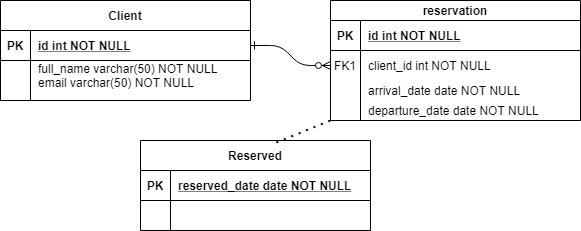

The diagram above was exported from draw.io. Its source (the exported page's mxGraphModel, read from the mxfile embedded in the PNG):
<mxGraphModel dx="1422" dy="705" grid="1" gridSize="10" guides="1" tooltips="1" connect="1" arrows="1" fold="1" page="1" pageScale="1" pageWidth="850" pageHeight="1100" math="0" shadow="0" extFonts="Permanent Marker^https://fonts.googleapis.com/css?family=Permanent+Marker">
  <root>
    <mxCell id="0" />
    <mxCell id="1" parent="0" />
    <mxCell id="C-vyLk0tnHw3VtMMgP7b-1" value="" style="edgeStyle=entityRelationEdgeStyle;endArrow=ERzeroToMany;startArrow=ERone;endFill=1;startFill=0;" parent="1" source="C-vyLk0tnHw3VtMMgP7b-24" target="C-vyLk0tnHw3VtMMgP7b-6" edge="1">
      <mxGeometry width="100" height="100" relative="1" as="geometry">
        <mxPoint x="340" y="720" as="sourcePoint" />
        <mxPoint x="440" y="620" as="targetPoint" />
      </mxGeometry>
    </mxCell>
    <mxCell id="C-vyLk0tnHw3VtMMgP7b-2" value="reservation" style="shape=table;startSize=20;container=1;collapsible=1;childLayout=tableLayout;fixedRows=1;rowLines=0;fontStyle=1;align=center;resizeLast=1;" parent="1" vertex="1">
      <mxGeometry x="450" y="120" width="250" height="120" as="geometry" />
    </mxCell>
    <mxCell id="C-vyLk0tnHw3VtMMgP7b-3" value="" style="shape=partialRectangle;collapsible=0;dropTarget=0;pointerEvents=0;fillColor=none;points=[[0,0.5],[1,0.5]];portConstraint=eastwest;top=0;left=0;right=0;bottom=1;" parent="C-vyLk0tnHw3VtMMgP7b-2" vertex="1">
      <mxGeometry y="20" width="250" height="30" as="geometry" />
    </mxCell>
    <mxCell id="C-vyLk0tnHw3VtMMgP7b-4" value="PK" style="shape=partialRectangle;overflow=hidden;connectable=0;fillColor=none;top=0;left=0;bottom=0;right=0;fontStyle=1;" parent="C-vyLk0tnHw3VtMMgP7b-3" vertex="1">
      <mxGeometry width="30" height="30" as="geometry">
        <mxRectangle width="30" height="30" as="alternateBounds" />
      </mxGeometry>
    </mxCell>
    <mxCell id="C-vyLk0tnHw3VtMMgP7b-5" value="id int NOT NULL " style="shape=partialRectangle;overflow=hidden;connectable=0;fillColor=none;top=0;left=0;bottom=0;right=0;align=left;spacingLeft=6;fontStyle=5;" parent="C-vyLk0tnHw3VtMMgP7b-3" vertex="1">
      <mxGeometry x="30" width="220" height="30" as="geometry">
        <mxRectangle width="220" height="30" as="alternateBounds" />
      </mxGeometry>
    </mxCell>
    <mxCell id="C-vyLk0tnHw3VtMMgP7b-6" value="" style="shape=partialRectangle;collapsible=0;dropTarget=0;pointerEvents=0;fillColor=none;points=[[0,0.5],[1,0.5]];portConstraint=eastwest;top=0;left=0;right=0;bottom=0;" parent="C-vyLk0tnHw3VtMMgP7b-2" vertex="1">
      <mxGeometry y="50" width="250" height="30" as="geometry" />
    </mxCell>
    <mxCell id="C-vyLk0tnHw3VtMMgP7b-7" value="FK1" style="shape=partialRectangle;overflow=hidden;connectable=0;fillColor=none;top=0;left=0;bottom=0;right=0;" parent="C-vyLk0tnHw3VtMMgP7b-6" vertex="1">
      <mxGeometry width="30" height="30" as="geometry">
        <mxRectangle width="30" height="30" as="alternateBounds" />
      </mxGeometry>
    </mxCell>
    <mxCell id="C-vyLk0tnHw3VtMMgP7b-8" value="client_id int NOT NULL" style="shape=partialRectangle;overflow=hidden;connectable=0;fillColor=none;top=0;left=0;bottom=0;right=0;align=left;spacingLeft=6;" parent="C-vyLk0tnHw3VtMMgP7b-6" vertex="1">
      <mxGeometry x="30" width="220" height="30" as="geometry">
        <mxRectangle width="220" height="30" as="alternateBounds" />
      </mxGeometry>
    </mxCell>
    <mxCell id="C-vyLk0tnHw3VtMMgP7b-9" value="" style="shape=partialRectangle;collapsible=0;dropTarget=0;pointerEvents=0;fillColor=none;points=[[0,0.5],[1,0.5]];portConstraint=eastwest;top=0;left=0;right=0;bottom=0;" parent="C-vyLk0tnHw3VtMMgP7b-2" vertex="1">
      <mxGeometry y="80" width="250" height="20" as="geometry" />
    </mxCell>
    <mxCell id="C-vyLk0tnHw3VtMMgP7b-10" value="" style="shape=partialRectangle;overflow=hidden;connectable=0;fillColor=none;top=0;left=0;bottom=0;right=0;" parent="C-vyLk0tnHw3VtMMgP7b-9" vertex="1">
      <mxGeometry width="30" height="20" as="geometry">
        <mxRectangle width="30" height="20" as="alternateBounds" />
      </mxGeometry>
    </mxCell>
    <mxCell id="C-vyLk0tnHw3VtMMgP7b-11" value="arrival_date date NOT NULL" style="shape=partialRectangle;overflow=hidden;connectable=0;fillColor=none;top=0;left=0;bottom=0;right=0;align=left;spacingLeft=6;" parent="C-vyLk0tnHw3VtMMgP7b-9" vertex="1">
      <mxGeometry x="30" width="220" height="20" as="geometry">
        <mxRectangle width="220" height="20" as="alternateBounds" />
      </mxGeometry>
    </mxCell>
    <mxCell id="C-vyLk0tnHw3VtMMgP7b-13" value="Reserved" style="shape=table;startSize=30;container=1;collapsible=1;childLayout=tableLayout;fixedRows=1;rowLines=0;fontStyle=1;align=center;resizeLast=1;" parent="1" vertex="1">
      <mxGeometry x="260" y="260" width="230" height="90" as="geometry" />
    </mxCell>
    <mxCell id="C-vyLk0tnHw3VtMMgP7b-14" value="" style="shape=partialRectangle;collapsible=0;dropTarget=0;pointerEvents=0;fillColor=none;points=[[0,0.5],[1,0.5]];portConstraint=eastwest;top=0;left=0;right=0;bottom=1;" parent="C-vyLk0tnHw3VtMMgP7b-13" vertex="1">
      <mxGeometry y="30" width="230" height="30" as="geometry" />
    </mxCell>
    <mxCell id="C-vyLk0tnHw3VtMMgP7b-15" value="PK" style="shape=partialRectangle;overflow=hidden;connectable=0;fillColor=none;top=0;left=0;bottom=0;right=0;fontStyle=1;" parent="C-vyLk0tnHw3VtMMgP7b-14" vertex="1">
      <mxGeometry width="30" height="30" as="geometry">
        <mxRectangle width="30" height="30" as="alternateBounds" />
      </mxGeometry>
    </mxCell>
    <mxCell id="C-vyLk0tnHw3VtMMgP7b-16" value="reserved_date date NOT NULL " style="shape=partialRectangle;overflow=hidden;connectable=0;fillColor=none;top=0;left=0;bottom=0;right=0;align=left;spacingLeft=6;fontStyle=5;" parent="C-vyLk0tnHw3VtMMgP7b-14" vertex="1">
      <mxGeometry x="30" width="200" height="30" as="geometry">
        <mxRectangle width="200" height="30" as="alternateBounds" />
      </mxGeometry>
    </mxCell>
    <mxCell id="C-vyLk0tnHw3VtMMgP7b-17" value="" style="shape=partialRectangle;collapsible=0;dropTarget=0;pointerEvents=0;fillColor=none;points=[[0,0.5],[1,0.5]];portConstraint=eastwest;top=0;left=0;right=0;bottom=0;" parent="C-vyLk0tnHw3VtMMgP7b-13" vertex="1">
      <mxGeometry y="60" width="230" height="30" as="geometry" />
    </mxCell>
    <mxCell id="C-vyLk0tnHw3VtMMgP7b-18" value="" style="shape=partialRectangle;overflow=hidden;connectable=0;fillColor=none;top=0;left=0;bottom=0;right=0;" parent="C-vyLk0tnHw3VtMMgP7b-17" vertex="1">
      <mxGeometry width="30" height="30" as="geometry">
        <mxRectangle width="30" height="30" as="alternateBounds" />
      </mxGeometry>
    </mxCell>
    <mxCell id="C-vyLk0tnHw3VtMMgP7b-19" value="" style="shape=partialRectangle;overflow=hidden;connectable=0;fillColor=none;top=0;left=0;bottom=0;right=0;align=left;spacingLeft=6;" parent="C-vyLk0tnHw3VtMMgP7b-17" vertex="1">
      <mxGeometry x="30" width="200" height="30" as="geometry">
        <mxRectangle width="200" height="30" as="alternateBounds" />
      </mxGeometry>
    </mxCell>
    <mxCell id="C-vyLk0tnHw3VtMMgP7b-23" value="Client" style="shape=table;startSize=30;container=1;collapsible=1;childLayout=tableLayout;fixedRows=1;rowLines=0;fontStyle=1;align=center;resizeLast=1;" parent="1" vertex="1">
      <mxGeometry x="120" y="120" width="250" height="100" as="geometry" />
    </mxCell>
    <mxCell id="C-vyLk0tnHw3VtMMgP7b-24" value="" style="shape=partialRectangle;collapsible=0;dropTarget=0;pointerEvents=0;fillColor=none;points=[[0,0.5],[1,0.5]];portConstraint=eastwest;top=0;left=0;right=0;bottom=1;" parent="C-vyLk0tnHw3VtMMgP7b-23" vertex="1">
      <mxGeometry y="30" width="250" height="30" as="geometry" />
    </mxCell>
    <mxCell id="C-vyLk0tnHw3VtMMgP7b-25" value="PK" style="shape=partialRectangle;overflow=hidden;connectable=0;fillColor=none;top=0;left=0;bottom=0;right=0;fontStyle=1;" parent="C-vyLk0tnHw3VtMMgP7b-24" vertex="1">
      <mxGeometry width="30" height="30" as="geometry" />
    </mxCell>
    <mxCell id="C-vyLk0tnHw3VtMMgP7b-26" value="id int NOT NULL " style="shape=partialRectangle;overflow=hidden;connectable=0;fillColor=none;top=0;left=0;bottom=0;right=0;align=left;spacingLeft=6;fontStyle=5;" parent="C-vyLk0tnHw3VtMMgP7b-24" vertex="1">
      <mxGeometry x="30" width="220" height="30" as="geometry" />
    </mxCell>
    <mxCell id="C-vyLk0tnHw3VtMMgP7b-27" value="" style="shape=partialRectangle;collapsible=0;dropTarget=0;pointerEvents=0;fillColor=none;points=[[0,0.5],[1,0.5]];portConstraint=eastwest;top=0;left=0;right=0;bottom=0;" parent="C-vyLk0tnHw3VtMMgP7b-23" vertex="1">
      <mxGeometry y="60" width="250" height="30" as="geometry" />
    </mxCell>
    <mxCell id="C-vyLk0tnHw3VtMMgP7b-28" value="" style="shape=partialRectangle;overflow=hidden;connectable=0;fillColor=none;top=0;left=0;bottom=0;right=0;" parent="C-vyLk0tnHw3VtMMgP7b-27" vertex="1">
      <mxGeometry width="30" height="30" as="geometry" />
    </mxCell>
    <mxCell id="C-vyLk0tnHw3VtMMgP7b-29" value="full_name varchar(50) NOT NULL&#10;email varchar(50) NOT NULL" style="shape=partialRectangle;overflow=hidden;connectable=0;fillColor=none;top=0;left=0;bottom=0;right=0;align=left;spacingLeft=6;" parent="C-vyLk0tnHw3VtMMgP7b-27" vertex="1">
      <mxGeometry x="30" width="220" height="30" as="geometry" />
    </mxCell>
    <mxCell id="imGxUqzdNxJmUwOCyvvi-1" value="departure_date date NOT NULL" style="shape=partialRectangle;overflow=hidden;connectable=0;fillColor=none;top=0;left=0;bottom=0;right=0;align=left;spacingLeft=6;" vertex="1" parent="1">
      <mxGeometry x="480" y="220" width="220" height="20" as="geometry">
        <mxRectangle width="220" height="20" as="alternateBounds" />
      </mxGeometry>
    </mxCell>
    <mxCell id="imGxUqzdNxJmUwOCyvvi-2" value="" style="endArrow=none;dashed=1;html=1;dashPattern=1 3;strokeWidth=2;rounded=0;exitX=0.591;exitY=0.022;exitDx=0;exitDy=0;exitPerimeter=0;" edge="1" parent="1" source="C-vyLk0tnHw3VtMMgP7b-13">
      <mxGeometry width="50" height="50" relative="1" as="geometry">
        <mxPoint x="510" y="300" as="sourcePoint" />
        <mxPoint x="450" y="240" as="targetPoint" />
      </mxGeometry>
    </mxCell>
  </root>
</mxGraphModel>